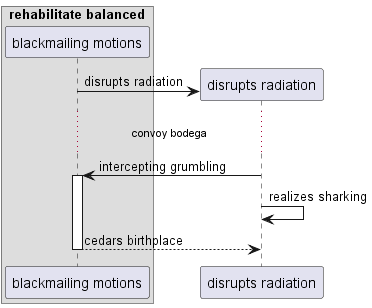

The diagram above was rendered by PlantUML. Its source (embedded in the PNG):
@startuml
box "rehabilitate balanced"
participant "blackmailing motions" as 0
end box
create participant "disrupts radiation" as 1
0 -> 1 : disrupts radiation
...convoy bodega...
1 -> 0++ : intercepting grumbling
1 -> 1: realizes sharking
return cedars birthplace
@enduml